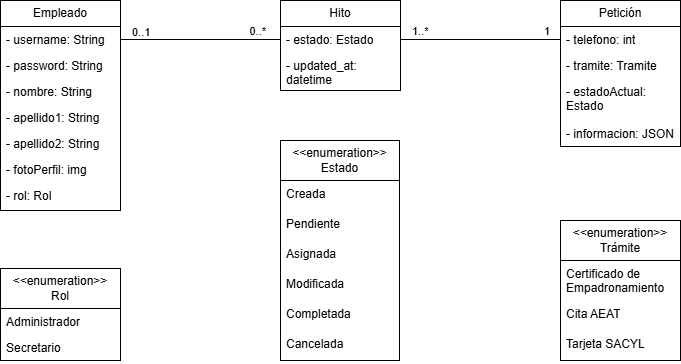

The diagram above was exported from draw.io. Its source (the exported page's mxGraphModel, read from the mxfile embedded in the PNG):
<mxGraphModel dx="464" dy="790" grid="1" gridSize="10" guides="1" tooltips="1" connect="1" arrows="1" fold="1" page="1" pageScale="1" pageWidth="827" pageHeight="1169" math="0" shadow="0">
  <root>
    <mxCell id="0" />
    <mxCell id="1" parent="0" />
    <mxCell id="BqPBry9yQfbWrOHvaUoj-2" parent="1" style="swimlane;fontStyle=0;childLayout=stackLayout;horizontal=1;startSize=26;fillColor=none;horizontalStack=0;resizeParent=1;resizeParentMax=0;resizeLast=0;collapsible=1;marginBottom=0;whiteSpace=wrap;html=1;" value="Empleado" vertex="1">
      <mxGeometry height="210" width="120" x="80" y="160" as="geometry" />
    </mxCell>
    <mxCell id="BqPBry9yQfbWrOHvaUoj-3" parent="BqPBry9yQfbWrOHvaUoj-2" style="text;strokeColor=none;fillColor=none;align=left;verticalAlign=top;spacingLeft=4;spacingRight=4;overflow=hidden;rotatable=0;points=[[0,0.5],[1,0.5]];portConstraint=eastwest;whiteSpace=wrap;html=1;" value="- username: String" vertex="1">
      <mxGeometry height="26" width="120" y="26" as="geometry" />
    </mxCell>
    <mxCell id="BqPBry9yQfbWrOHvaUoj-4" parent="BqPBry9yQfbWrOHvaUoj-2" style="text;strokeColor=none;fillColor=none;align=left;verticalAlign=top;spacingLeft=4;spacingRight=4;overflow=hidden;rotatable=0;points=[[0,0.5],[1,0.5]];portConstraint=eastwest;whiteSpace=wrap;html=1;" value="- password: String" vertex="1">
      <mxGeometry height="26" width="120" y="52" as="geometry" />
    </mxCell>
    <mxCell id="BqPBry9yQfbWrOHvaUoj-18" parent="BqPBry9yQfbWrOHvaUoj-2" style="text;strokeColor=none;fillColor=none;align=left;verticalAlign=top;spacingLeft=4;spacingRight=4;overflow=hidden;rotatable=0;points=[[0,0.5],[1,0.5]];portConstraint=eastwest;whiteSpace=wrap;html=1;" value="- nombre: String" vertex="1">
      <mxGeometry height="26" width="120" y="78" as="geometry" />
    </mxCell>
    <mxCell id="BqPBry9yQfbWrOHvaUoj-19" parent="BqPBry9yQfbWrOHvaUoj-2" style="text;strokeColor=none;fillColor=none;align=left;verticalAlign=top;spacingLeft=4;spacingRight=4;overflow=hidden;rotatable=0;points=[[0,0.5],[1,0.5]];portConstraint=eastwest;whiteSpace=wrap;html=1;" value="- apellido1: String" vertex="1">
      <mxGeometry height="26" width="120" y="104" as="geometry" />
    </mxCell>
    <mxCell id="BqPBry9yQfbWrOHvaUoj-20" parent="BqPBry9yQfbWrOHvaUoj-2" style="text;strokeColor=none;fillColor=none;align=left;verticalAlign=top;spacingLeft=4;spacingRight=4;overflow=hidden;rotatable=0;points=[[0,0.5],[1,0.5]];portConstraint=eastwest;whiteSpace=wrap;html=1;" value="- apellido2: String" vertex="1">
      <mxGeometry height="26" width="120" y="130" as="geometry" />
    </mxCell>
    <mxCell id="BqPBry9yQfbWrOHvaUoj-21" parent="BqPBry9yQfbWrOHvaUoj-2" style="text;strokeColor=none;fillColor=none;align=left;verticalAlign=top;spacingLeft=4;spacingRight=4;overflow=hidden;rotatable=0;points=[[0,0.5],[1,0.5]];portConstraint=eastwest;whiteSpace=wrap;html=1;" value="- fotoPerfil: img" vertex="1">
      <mxGeometry height="26" width="120" y="156" as="geometry" />
    </mxCell>
    <mxCell id="BqPBry9yQfbWrOHvaUoj-5" parent="BqPBry9yQfbWrOHvaUoj-2" style="text;strokeColor=none;fillColor=none;align=left;verticalAlign=top;spacingLeft=4;spacingRight=4;overflow=hidden;rotatable=0;points=[[0,0.5],[1,0.5]];portConstraint=eastwest;whiteSpace=wrap;html=1;" value="- rol: Rol" vertex="1">
      <mxGeometry height="28" width="120" y="182" as="geometry" />
    </mxCell>
    <mxCell id="BqPBry9yQfbWrOHvaUoj-6" parent="1" style="swimlane;fontStyle=0;childLayout=stackLayout;horizontal=1;startSize=26;fillColor=none;horizontalStack=0;resizeParent=1;resizeParentMax=0;resizeLast=0;collapsible=1;marginBottom=0;whiteSpace=wrap;html=1;" value="Hito" vertex="1">
      <mxGeometry height="90" width="120" x="360" y="160" as="geometry" />
    </mxCell>
    <mxCell id="BqPBry9yQfbWrOHvaUoj-7" parent="BqPBry9yQfbWrOHvaUoj-6" style="text;strokeColor=none;fillColor=none;align=left;verticalAlign=top;spacingLeft=4;spacingRight=4;overflow=hidden;rotatable=0;points=[[0,0.5],[1,0.5]];portConstraint=eastwest;whiteSpace=wrap;html=1;" value="- estado: Estado" vertex="1">
      <mxGeometry height="26" width="120" y="26" as="geometry" />
    </mxCell>
    <mxCell id="BqPBry9yQfbWrOHvaUoj-8" parent="BqPBry9yQfbWrOHvaUoj-6" style="text;strokeColor=none;fillColor=none;align=left;verticalAlign=top;spacingLeft=4;spacingRight=4;overflow=hidden;rotatable=0;points=[[0,0.5],[1,0.5]];portConstraint=eastwest;whiteSpace=wrap;html=1;" value="- updated_at: datetime" vertex="1">
      <mxGeometry height="38" width="120" y="52" as="geometry" />
    </mxCell>
    <mxCell id="BqPBry9yQfbWrOHvaUoj-10" parent="1" style="swimlane;fontStyle=0;childLayout=stackLayout;horizontal=1;startSize=26;fillColor=none;horizontalStack=0;resizeParent=1;resizeParentMax=0;resizeLast=0;collapsible=1;marginBottom=0;whiteSpace=wrap;html=1;" value="Petición" vertex="1">
      <mxGeometry height="146" width="120" x="640" y="160" as="geometry" />
    </mxCell>
    <mxCell id="BqPBry9yQfbWrOHvaUoj-11" parent="BqPBry9yQfbWrOHvaUoj-10" style="text;strokeColor=none;fillColor=none;align=left;verticalAlign=top;spacingLeft=4;spacingRight=4;overflow=hidden;rotatable=0;points=[[0,0.5],[1,0.5]];portConstraint=eastwest;whiteSpace=wrap;html=1;" value="- telefono: int" vertex="1">
      <mxGeometry height="26" width="120" y="26" as="geometry" />
    </mxCell>
    <mxCell id="BqPBry9yQfbWrOHvaUoj-12" parent="BqPBry9yQfbWrOHvaUoj-10" style="text;strokeColor=none;fillColor=none;align=left;verticalAlign=top;spacingLeft=4;spacingRight=4;overflow=hidden;rotatable=0;points=[[0,0.5],[1,0.5]];portConstraint=eastwest;whiteSpace=wrap;html=1;" value="- tramite: Tramite" vertex="1">
      <mxGeometry height="26" width="120" y="52" as="geometry" />
    </mxCell>
    <mxCell id="BqPBry9yQfbWrOHvaUoj-38" parent="BqPBry9yQfbWrOHvaUoj-10" style="text;strokeColor=none;fillColor=none;align=left;verticalAlign=top;spacingLeft=4;spacingRight=4;overflow=hidden;rotatable=0;points=[[0,0.5],[1,0.5]];portConstraint=eastwest;whiteSpace=wrap;html=1;" value="- estadoActual: Estado" vertex="1">
      <mxGeometry height="42" width="120" y="78" as="geometry" />
    </mxCell>
    <mxCell id="BqPBry9yQfbWrOHvaUoj-13" parent="BqPBry9yQfbWrOHvaUoj-10" style="text;strokeColor=none;fillColor=none;align=left;verticalAlign=top;spacingLeft=4;spacingRight=4;overflow=hidden;rotatable=0;points=[[0,0.5],[1,0.5]];portConstraint=eastwest;whiteSpace=wrap;html=1;" value="- informacion: JSON" vertex="1">
      <mxGeometry height="26" width="120" y="120" as="geometry" />
    </mxCell>
    <mxCell id="BqPBry9yQfbWrOHvaUoj-23" parent="1" style="swimlane;fontStyle=0;childLayout=stackLayout;horizontal=1;startSize=40;fillColor=none;horizontalStack=0;resizeParent=1;resizeParentMax=0;resizeLast=0;collapsible=1;marginBottom=0;whiteSpace=wrap;html=1;" value="&lt;div&gt;&amp;lt;&amp;lt;enumeration&amp;gt;&amp;gt;&lt;/div&gt;Rol" vertex="1">
      <mxGeometry height="92" width="120" x="80" y="428" as="geometry" />
    </mxCell>
    <mxCell id="BqPBry9yQfbWrOHvaUoj-24" parent="BqPBry9yQfbWrOHvaUoj-23" style="text;strokeColor=none;fillColor=none;align=left;verticalAlign=top;spacingLeft=4;spacingRight=4;overflow=hidden;rotatable=0;points=[[0,0.5],[1,0.5]];portConstraint=eastwest;whiteSpace=wrap;html=1;" value="Administrador" vertex="1">
      <mxGeometry height="26" width="120" y="40" as="geometry" />
    </mxCell>
    <mxCell id="BqPBry9yQfbWrOHvaUoj-25" parent="BqPBry9yQfbWrOHvaUoj-23" style="text;strokeColor=none;fillColor=none;align=left;verticalAlign=top;spacingLeft=4;spacingRight=4;overflow=hidden;rotatable=0;points=[[0,0.5],[1,0.5]];portConstraint=eastwest;whiteSpace=wrap;html=1;" value="Secretario" vertex="1">
      <mxGeometry height="26" width="120" y="66" as="geometry" />
    </mxCell>
    <mxCell id="BqPBry9yQfbWrOHvaUoj-27" parent="1" style="swimlane;fontStyle=0;childLayout=stackLayout;horizontal=1;startSize=40;fillColor=none;horizontalStack=0;resizeParent=1;resizeParentMax=0;resizeLast=0;collapsible=1;marginBottom=0;whiteSpace=wrap;html=1;" value="&lt;div&gt;&amp;lt;&amp;lt;enumeration&amp;gt;&amp;gt;&lt;/div&gt;Trámite" vertex="1">
      <mxGeometry height="140" width="120" x="640" y="380" as="geometry" />
    </mxCell>
    <mxCell id="BqPBry9yQfbWrOHvaUoj-28" parent="BqPBry9yQfbWrOHvaUoj-27" style="text;strokeColor=none;fillColor=none;align=left;verticalAlign=top;spacingLeft=4;spacingRight=4;overflow=hidden;rotatable=0;points=[[0,0.5],[1,0.5]];portConstraint=eastwest;whiteSpace=wrap;html=1;" value="Certificado de Empadronamiento" vertex="1">
      <mxGeometry height="40" width="120" y="40" as="geometry" />
    </mxCell>
    <mxCell id="BqPBry9yQfbWrOHvaUoj-29" parent="BqPBry9yQfbWrOHvaUoj-27" style="text;strokeColor=none;fillColor=none;align=left;verticalAlign=top;spacingLeft=4;spacingRight=4;overflow=hidden;rotatable=0;points=[[0,0.5],[1,0.5]];portConstraint=eastwest;whiteSpace=wrap;html=1;" value="Cita AEAT" vertex="1">
      <mxGeometry height="30" width="120" y="80" as="geometry" />
    </mxCell>
    <mxCell id="BqPBry9yQfbWrOHvaUoj-30" parent="BqPBry9yQfbWrOHvaUoj-27" style="text;strokeColor=none;fillColor=none;align=left;verticalAlign=top;spacingLeft=4;spacingRight=4;overflow=hidden;rotatable=0;points=[[0,0.5],[1,0.5]];portConstraint=eastwest;whiteSpace=wrap;html=1;" value="Tarjeta SACYL" vertex="1">
      <mxGeometry height="30" width="120" y="110" as="geometry" />
    </mxCell>
    <mxCell id="BqPBry9yQfbWrOHvaUoj-31" parent="1" style="swimlane;fontStyle=0;childLayout=stackLayout;horizontal=1;startSize=40;fillColor=none;horizontalStack=0;resizeParent=1;resizeParentMax=0;resizeLast=0;collapsible=1;marginBottom=0;whiteSpace=wrap;html=1;" value="&lt;div&gt;&amp;lt;&amp;lt;enumeration&amp;gt;&amp;gt;&lt;/div&gt;Estado" vertex="1">
      <mxGeometry height="220" width="119" x="360" y="300" as="geometry" />
    </mxCell>
    <mxCell id="BqPBry9yQfbWrOHvaUoj-32" parent="BqPBry9yQfbWrOHvaUoj-31" style="text;strokeColor=none;fillColor=none;align=left;verticalAlign=top;spacingLeft=4;spacingRight=4;overflow=hidden;rotatable=0;points=[[0,0.5],[1,0.5]];portConstraint=eastwest;whiteSpace=wrap;html=1;" value="Creada" vertex="1">
      <mxGeometry height="30" width="119" y="40" as="geometry" />
    </mxCell>
    <mxCell id="BqPBry9yQfbWrOHvaUoj-33" parent="BqPBry9yQfbWrOHvaUoj-31" style="text;strokeColor=none;fillColor=none;align=left;verticalAlign=top;spacingLeft=4;spacingRight=4;overflow=hidden;rotatable=0;points=[[0,0.5],[1,0.5]];portConstraint=eastwest;whiteSpace=wrap;html=1;" value="Pendiente" vertex="1">
      <mxGeometry height="30" width="119" y="70" as="geometry" />
    </mxCell>
    <mxCell id="BqPBry9yQfbWrOHvaUoj-35" parent="BqPBry9yQfbWrOHvaUoj-31" style="text;strokeColor=none;fillColor=none;align=left;verticalAlign=top;spacingLeft=4;spacingRight=4;overflow=hidden;rotatable=0;points=[[0,0.5],[1,0.5]];portConstraint=eastwest;whiteSpace=wrap;html=1;" value="Asignada" vertex="1">
      <mxGeometry height="30" width="119" y="100" as="geometry" />
    </mxCell>
    <mxCell id="BqPBry9yQfbWrOHvaUoj-36" parent="BqPBry9yQfbWrOHvaUoj-31" style="text;strokeColor=none;fillColor=none;align=left;verticalAlign=top;spacingLeft=4;spacingRight=4;overflow=hidden;rotatable=0;points=[[0,0.5],[1,0.5]];portConstraint=eastwest;whiteSpace=wrap;html=1;" value="Modificada" vertex="1">
      <mxGeometry height="30" width="119" y="130" as="geometry" />
    </mxCell>
    <mxCell id="BqPBry9yQfbWrOHvaUoj-34" parent="BqPBry9yQfbWrOHvaUoj-31" style="text;strokeColor=none;fillColor=none;align=left;verticalAlign=top;spacingLeft=4;spacingRight=4;overflow=hidden;rotatable=0;points=[[0,0.5],[1,0.5]];portConstraint=eastwest;whiteSpace=wrap;html=1;" value="Completada" vertex="1">
      <mxGeometry height="30" width="119" y="160" as="geometry" />
    </mxCell>
    <mxCell id="BqPBry9yQfbWrOHvaUoj-37" parent="BqPBry9yQfbWrOHvaUoj-31" style="text;strokeColor=none;fillColor=none;align=left;verticalAlign=top;spacingLeft=4;spacingRight=4;overflow=hidden;rotatable=0;points=[[0,0.5],[1,0.5]];portConstraint=eastwest;whiteSpace=wrap;html=1;" value="Cancelada" vertex="1">
      <mxGeometry height="30" width="119" y="190" as="geometry" />
    </mxCell>
    <mxCell id="BqPBry9yQfbWrOHvaUoj-42" edge="1" parent="1" source="BqPBry9yQfbWrOHvaUoj-3" style="endArrow=none;html=1;edgeStyle=orthogonalEdgeStyle;rounded=0;exitX=1;exitY=0.5;exitDx=0;exitDy=0;entryX=0;entryY=0.5;entryDx=0;entryDy=0;" target="BqPBry9yQfbWrOHvaUoj-7" value="">
      <mxGeometry relative="1" as="geometry">
        <mxPoint x="190" y="80" as="sourcePoint" />
        <mxPoint x="350" y="80" as="targetPoint" />
      </mxGeometry>
    </mxCell>
    <mxCell id="BqPBry9yQfbWrOHvaUoj-43" connectable="0" parent="BqPBry9yQfbWrOHvaUoj-42" style="edgeLabel;resizable=0;html=1;align=left;verticalAlign=bottom;" value="0..1" vertex="1">
      <mxGeometry relative="1" x="-1" as="geometry">
        <mxPoint x="10" y="1" as="offset" />
      </mxGeometry>
    </mxCell>
    <mxCell id="BqPBry9yQfbWrOHvaUoj-44" connectable="0" parent="BqPBry9yQfbWrOHvaUoj-42" style="edgeLabel;resizable=0;html=1;align=right;verticalAlign=bottom;" value="0..*" vertex="1">
      <mxGeometry relative="1" x="1" as="geometry">
        <mxPoint x="-14" as="offset" />
      </mxGeometry>
    </mxCell>
    <mxCell id="BqPBry9yQfbWrOHvaUoj-48" edge="1" parent="1" source="BqPBry9yQfbWrOHvaUoj-7" style="endArrow=none;html=1;edgeStyle=orthogonalEdgeStyle;rounded=0;exitX=1;exitY=0.5;exitDx=0;exitDy=0;entryX=0;entryY=0.5;entryDx=0;entryDy=0;" target="BqPBry9yQfbWrOHvaUoj-11" value="">
      <mxGeometry relative="1" as="geometry">
        <mxPoint x="520" y="90" as="sourcePoint" />
        <mxPoint x="644" y="90" as="targetPoint" />
      </mxGeometry>
    </mxCell>
    <mxCell id="BqPBry9yQfbWrOHvaUoj-49" connectable="0" parent="BqPBry9yQfbWrOHvaUoj-48" style="edgeLabel;resizable=0;html=1;align=left;verticalAlign=bottom;" value="1..*" vertex="1">
      <mxGeometry relative="1" x="-1" as="geometry">
        <mxPoint x="10" as="offset" />
      </mxGeometry>
    </mxCell>
    <mxCell id="BqPBry9yQfbWrOHvaUoj-50" connectable="0" parent="BqPBry9yQfbWrOHvaUoj-48" style="edgeLabel;resizable=0;html=1;align=right;verticalAlign=bottom;" value="1" vertex="1">
      <mxGeometry relative="1" x="1" as="geometry">
        <mxPoint x="-10" as="offset" />
      </mxGeometry>
    </mxCell>
  </root>
</mxGraphModel>